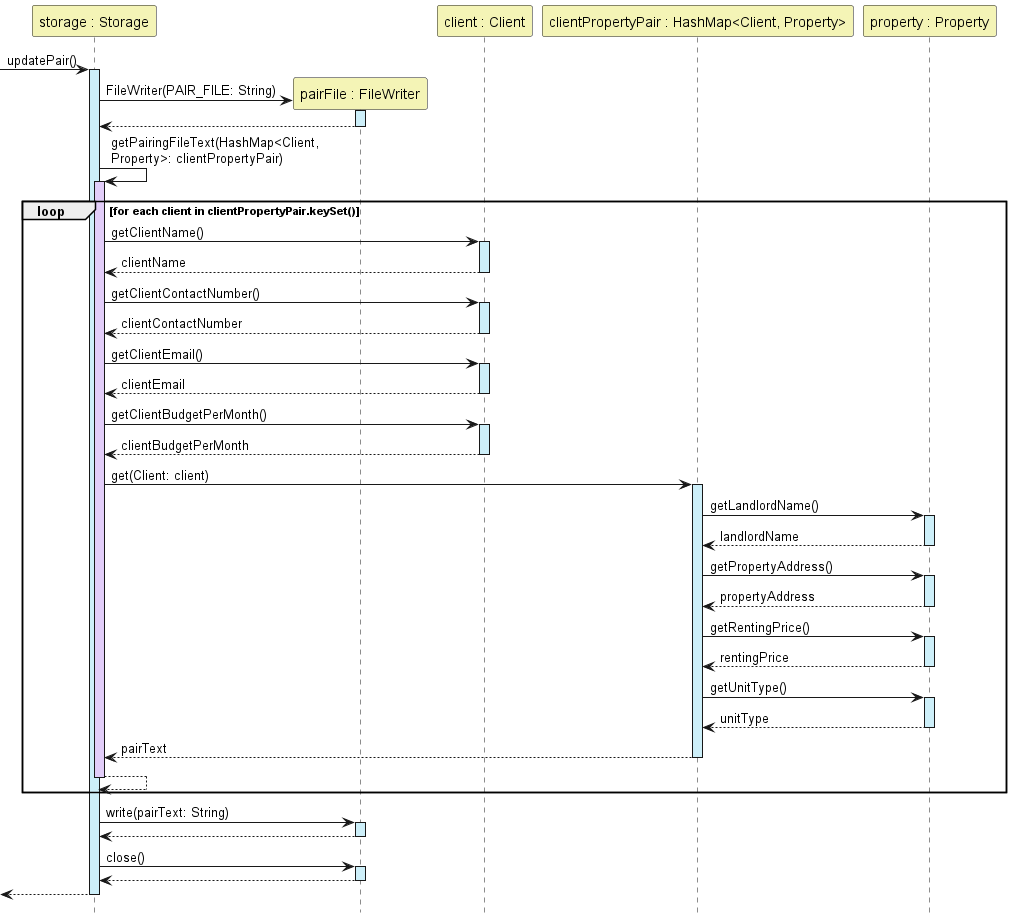

The diagram above was rendered by PlantUML. Its source (embedded in the PNG):
@startuml
'https://plantuml.com/sequence-diagram

hide footbox
Participant "storage : Storage" as Storage #F4F4B6
Participant "pairFile : FileWriter" as FileWriter #F4F4B6
Participant "client : Client" as Client #F4F4B6
Participant "clientPropertyPair : HashMap<Client, Property>" as ClientPropertyPair #F4F4B6
Participant "property : Property" as Property #F4F4B6


->Storage:updatePair()
activate Storage #CDEFF9
create FileWriter

Storage -> FileWriter:FileWriter(PAIR_FILE: String)
activate FileWriter #CDEFF9
return

Storage->Storage:getPairingFileText(HashMap<Client, \nProperty>: clientPropertyPair)
activate Storage #E2CDF9
    loop for each client in clientPropertyPair.keySet()
        Storage->Client:getClientName()
        activate Client #CDEFF9
        return clientName

        Storage->Client:getClientContactNumber()
        activate Client #CDEFF9
        return clientContactNumber

        Storage->Client:getClientEmail()
        activate Client #CDEFF9
        return clientEmail

        Storage->Client:getClientBudgetPerMonth()
        activate Client #CDEFF9
        return clientBudgetPerMonth

        Storage->ClientPropertyPair:get(Client: client)
        activate ClientPropertyPair #CDEFF9

        ClientPropertyPair->Property:getLandlordName()
        activate Property #CDEFF9
        return landlordName

        ClientPropertyPair->Property:getPropertyAddress()
        activate Property #CDEFF9
        return propertyAddress

        ClientPropertyPair->Property:getRentingPrice()
        activate Property #CDEFF9
        return rentingPrice

        ClientPropertyPair->Property:getUnitType()
        activate Property #CDEFF9
        return unitType
        return pairText
        return
    end

Storage->FileWriter:write(pairText: String)
activate FileWriter #CDEFF9
return

Storage->FileWriter:close()
activate FileWriter #CDEFF9
return
return


@enduml